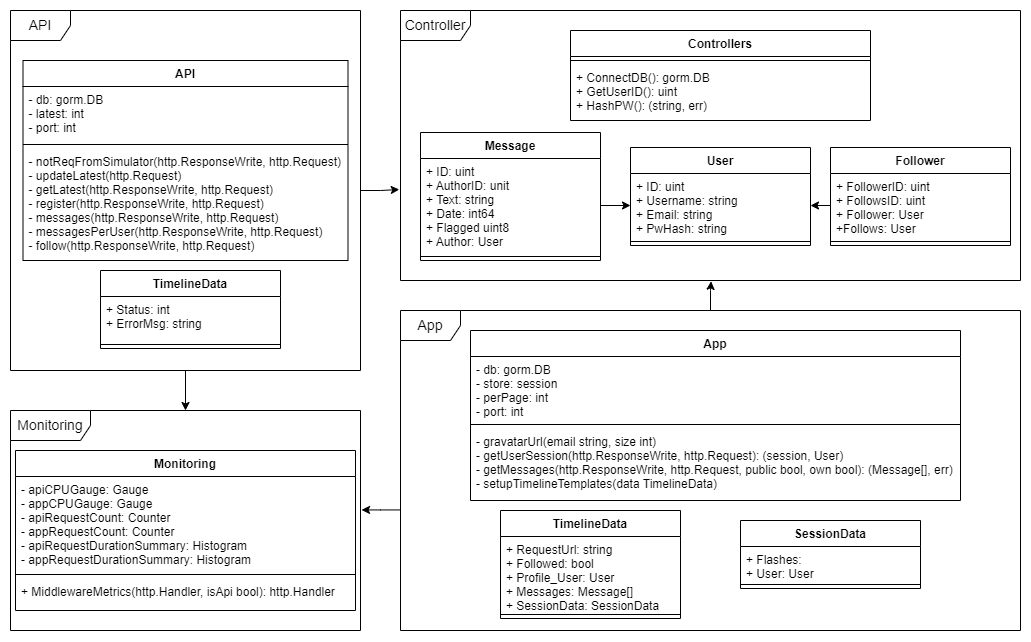

The diagram above was exported from draw.io. Its source (the exported page's mxGraphModel, read from the mxfile embedded in the PNG):
<mxGraphModel dx="3861" dy="1167" grid="1" gridSize="10" guides="1" tooltips="1" connect="1" arrows="1" fold="1" page="1" pageScale="1" pageWidth="827" pageHeight="1169" math="0" shadow="0">
  <root>
    <mxCell id="0" />
    <mxCell id="1" parent="0" />
    <mxCell id="2" value="&lt;font style=&quot;font-size: 14px;&quot;&gt;Monitoring&lt;/font&gt;" style="shape=umlFrame;whiteSpace=wrap;html=1;fontSize=10;width=80;height=30;" vertex="1" parent="1">
      <mxGeometry x="-1190" y="1730" width="350" height="220" as="geometry" />
    </mxCell>
    <mxCell id="3" style="edgeStyle=orthogonalEdgeStyle;rounded=0;orthogonalLoop=1;jettySize=auto;html=1;entryX=0.5;entryY=0;entryDx=0;entryDy=0;entryPerimeter=0;fontSize=14;" edge="1" source="5" target="2" parent="1">
      <mxGeometry relative="1" as="geometry" />
    </mxCell>
    <mxCell id="4" style="edgeStyle=orthogonalEdgeStyle;rounded=0;orthogonalLoop=1;jettySize=auto;html=1;entryX=-0.002;entryY=0.663;entryDx=0;entryDy=0;entryPerimeter=0;fontSize=14;" edge="1" source="5" target="9" parent="1">
      <mxGeometry relative="1" as="geometry" />
    </mxCell>
    <mxCell id="5" value="&lt;font style=&quot;font-size: 14px;&quot;&gt;API&lt;/font&gt;" style="shape=umlFrame;whiteSpace=wrap;html=1;fontSize=10;" vertex="1" parent="1">
      <mxGeometry x="-1190" y="1330" width="350" height="360" as="geometry" />
    </mxCell>
    <mxCell id="6" style="edgeStyle=orthogonalEdgeStyle;rounded=0;orthogonalLoop=1;jettySize=auto;html=1;entryX=0.501;entryY=1.003;entryDx=0;entryDy=0;entryPerimeter=0;fontSize=14;" edge="1" source="8" target="9" parent="1">
      <mxGeometry relative="1" as="geometry" />
    </mxCell>
    <mxCell id="7" style="edgeStyle=orthogonalEdgeStyle;rounded=0;orthogonalLoop=1;jettySize=auto;html=1;entryX=1.003;entryY=0.452;entryDx=0;entryDy=0;entryPerimeter=0;fontSize=14;" edge="1" source="8" target="2" parent="1">
      <mxGeometry relative="1" as="geometry">
        <Array as="points">
          <mxPoint x="-820" y="1830" />
        </Array>
      </mxGeometry>
    </mxCell>
    <mxCell id="8" value="&lt;font style=&quot;font-size: 14px;&quot;&gt;App&lt;/font&gt;" style="shape=umlFrame;whiteSpace=wrap;html=1;fontSize=10;" vertex="1" parent="1">
      <mxGeometry x="-800" y="1630" width="620" height="320" as="geometry" />
    </mxCell>
    <mxCell id="9" value="&lt;font style=&quot;font-size: 14px;&quot;&gt;Controller&lt;/font&gt;" style="shape=umlFrame;whiteSpace=wrap;html=1;fontSize=10;width=70;height=30;" vertex="1" parent="1">
      <mxGeometry x="-800" y="1330" width="620" height="270" as="geometry" />
    </mxCell>
    <mxCell id="10" style="edgeStyle=orthogonalEdgeStyle;rounded=0;orthogonalLoop=1;jettySize=auto;html=1;exitX=1;exitY=0.5;exitDx=0;exitDy=0;entryX=0;entryY=0.5;entryDx=0;entryDy=0;fontSize=10;" edge="1" source="15" target="36" parent="1">
      <mxGeometry relative="1" as="geometry" />
    </mxCell>
    <mxCell id="11" value="SessionData" style="swimlane;fontStyle=1;align=center;verticalAlign=top;childLayout=stackLayout;horizontal=1;startSize=26;horizontalStack=0;resizeParent=1;resizeParentMax=0;resizeLast=0;collapsible=1;marginBottom=0;" vertex="1" parent="1">
      <mxGeometry x="-460" y="1840" width="180" height="68" as="geometry" />
    </mxCell>
    <mxCell id="12" value="+ Flashes:&#10;+ User: User" style="text;strokeColor=none;fillColor=none;align=left;verticalAlign=top;spacingLeft=4;spacingRight=4;overflow=hidden;rotatable=0;points=[[0,0.5],[1,0.5]];portConstraint=eastwest;" vertex="1" parent="11">
      <mxGeometry y="26" width="180" height="34" as="geometry" />
    </mxCell>
    <mxCell id="13" value="" style="line;strokeWidth=1;fillColor=none;align=left;verticalAlign=middle;spacingTop=-1;spacingLeft=3;spacingRight=3;rotatable=0;labelPosition=right;points=[];portConstraint=eastwest;" vertex="1" parent="11">
      <mxGeometry y="60" width="180" height="8" as="geometry" />
    </mxCell>
    <mxCell id="14" value="Message" style="swimlane;fontStyle=1;align=center;verticalAlign=top;childLayout=stackLayout;horizontal=1;startSize=26;horizontalStack=0;resizeParent=1;resizeParentMax=0;resizeLast=0;collapsible=1;marginBottom=0;" vertex="1" parent="1">
      <mxGeometry x="-780" y="1452" width="180" height="128" as="geometry" />
    </mxCell>
    <mxCell id="15" value="+ ID: uint&#10;+ AuthorID: unit&#10;+ Text: string&#10;+ Date: int64&#10;+ Flagged uint8&#10;+ Author: User" style="text;strokeColor=none;fillColor=none;align=left;verticalAlign=top;spacingLeft=4;spacingRight=4;overflow=hidden;rotatable=0;points=[[0,0.5],[1,0.5]];portConstraint=eastwest;" vertex="1" parent="14">
      <mxGeometry y="26" width="180" height="94" as="geometry" />
    </mxCell>
    <mxCell id="16" value="" style="line;strokeWidth=1;fillColor=none;align=left;verticalAlign=middle;spacingTop=-1;spacingLeft=3;spacingRight=3;rotatable=0;labelPosition=right;points=[];portConstraint=eastwest;" vertex="1" parent="14">
      <mxGeometry y="120" width="180" height="8" as="geometry" />
    </mxCell>
    <mxCell id="17" value="Follower" style="swimlane;fontStyle=1;align=center;verticalAlign=top;childLayout=stackLayout;horizontal=1;startSize=26;horizontalStack=0;resizeParent=1;resizeParentMax=0;resizeLast=0;collapsible=1;marginBottom=0;" vertex="1" parent="1">
      <mxGeometry x="-370" y="1467" width="180" height="98" as="geometry" />
    </mxCell>
    <mxCell id="18" value="+ FollowerID: uint&#10;+ FollowsID: uint&#10;+ Follower: User&#10;+Follows: User" style="text;strokeColor=none;fillColor=none;align=left;verticalAlign=top;spacingLeft=4;spacingRight=4;overflow=hidden;rotatable=0;points=[[0,0.5],[1,0.5]];portConstraint=eastwest;" vertex="1" parent="17">
      <mxGeometry y="26" width="180" height="64" as="geometry" />
    </mxCell>
    <mxCell id="19" value="" style="line;strokeWidth=1;fillColor=none;align=left;verticalAlign=middle;spacingTop=-1;spacingLeft=3;spacingRight=3;rotatable=0;labelPosition=right;points=[];portConstraint=eastwest;" vertex="1" parent="17">
      <mxGeometry y="90" width="180" height="8" as="geometry" />
    </mxCell>
    <mxCell id="20" style="edgeStyle=orthogonalEdgeStyle;rounded=0;orthogonalLoop=1;jettySize=auto;html=1;exitX=0;exitY=0.5;exitDx=0;exitDy=0;entryX=1;entryY=0.5;entryDx=0;entryDy=0;" edge="1" source="18" target="36" parent="1">
      <mxGeometry relative="1" as="geometry" />
    </mxCell>
    <mxCell id="21" value="API" style="swimlane;fontStyle=1;align=center;verticalAlign=top;childLayout=stackLayout;horizontal=1;startSize=26;horizontalStack=0;resizeParent=1;resizeParentMax=0;resizeLast=0;collapsible=1;marginBottom=0;" vertex="1" parent="1">
      <mxGeometry x="-1177.5" y="1380" width="325" height="200" as="geometry" />
    </mxCell>
    <mxCell id="22" value="- db: gorm.DB&#10;- latest: int&#10;- port: int" style="text;strokeColor=none;fillColor=none;align=left;verticalAlign=top;spacingLeft=4;spacingRight=4;overflow=hidden;rotatable=0;points=[[0,0.5],[1,0.5]];portConstraint=eastwest;" vertex="1" parent="21">
      <mxGeometry y="26" width="325" height="54" as="geometry" />
    </mxCell>
    <mxCell id="23" value="" style="line;strokeWidth=1;fillColor=none;align=left;verticalAlign=middle;spacingTop=-1;spacingLeft=3;spacingRight=3;rotatable=0;labelPosition=right;points=[];portConstraint=eastwest;" vertex="1" parent="21">
      <mxGeometry y="80" width="325" height="8" as="geometry" />
    </mxCell>
    <mxCell id="24" value="- notReqFromSimulator(http.ResponseWrite, http.Request)&#10;- updateLatest(http.Request)&#10;- getLatest(http.ResponseWrite, http.Request)&#10;- register(http.ResponseWrite, http.Request)&#10;- messages(http.ResponseWrite, http.Request)&#10;- messagesPerUser(http.ResponseWrite, http.Request)&#10;- follow(http.ResponseWrite, http.Request)&#10;" style="text;strokeColor=none;fillColor=none;align=left;verticalAlign=top;spacingLeft=4;spacingRight=4;overflow=hidden;rotatable=0;points=[[0,0.5],[1,0.5]];portConstraint=eastwest;" vertex="1" parent="21">
      <mxGeometry y="88" width="325" height="112" as="geometry" />
    </mxCell>
    <mxCell id="25" value="App" style="swimlane;fontStyle=1;align=center;verticalAlign=top;childLayout=stackLayout;horizontal=1;startSize=26;horizontalStack=0;resizeParent=1;resizeParentMax=0;resizeLast=0;collapsible=1;marginBottom=0;" vertex="1" parent="1">
      <mxGeometry x="-730" y="1650" width="490" height="170" as="geometry" />
    </mxCell>
    <mxCell id="26" value="- db: gorm.DB&#10;- store: session&#10;- perPage: int&#10;- port: int" style="text;strokeColor=none;fillColor=none;align=left;verticalAlign=top;spacingLeft=4;spacingRight=4;overflow=hidden;rotatable=0;points=[[0,0.5],[1,0.5]];portConstraint=eastwest;" vertex="1" parent="25">
      <mxGeometry y="26" width="490" height="64" as="geometry" />
    </mxCell>
    <mxCell id="27" value="" style="line;strokeWidth=1;fillColor=none;align=left;verticalAlign=middle;spacingTop=-1;spacingLeft=3;spacingRight=3;rotatable=0;labelPosition=right;points=[];portConstraint=eastwest;" vertex="1" parent="25">
      <mxGeometry y="90" width="490" height="8" as="geometry" />
    </mxCell>
    <mxCell id="28" value="- gravatarUrl(email string, size int)&#10;- getUserSession(http.ResponseWrite, http.Request): (session, User)&#10;- getMessages(http.ResponseWrite, http.Request, public bool, own bool): (Message[], err)&#10;- setupTimelineTemplates(data TimelineData)" style="text;strokeColor=none;fillColor=none;align=left;verticalAlign=top;spacingLeft=4;spacingRight=4;overflow=hidden;rotatable=0;points=[[0,0.5],[1,0.5]];portConstraint=eastwest;" vertex="1" parent="25">
      <mxGeometry y="98" width="490" height="72" as="geometry" />
    </mxCell>
    <mxCell id="29" value="Controllers" style="swimlane;fontStyle=1;align=center;verticalAlign=top;childLayout=stackLayout;horizontal=1;startSize=26;horizontalStack=0;resizeParent=1;resizeParentMax=0;resizeLast=0;collapsible=1;marginBottom=0;" vertex="1" parent="1">
      <mxGeometry x="-630" y="1350" width="300" height="90" as="geometry">
        <mxRectangle x="550" y="1240" width="100" height="26" as="alternateBounds" />
      </mxGeometry>
    </mxCell>
    <mxCell id="30" value="" style="line;strokeWidth=1;fillColor=none;align=left;verticalAlign=middle;spacingTop=-1;spacingLeft=3;spacingRight=3;rotatable=0;labelPosition=right;points=[];portConstraint=eastwest;" vertex="1" parent="29">
      <mxGeometry y="26" width="300" height="8" as="geometry" />
    </mxCell>
    <mxCell id="31" value="+ ConnectDB(): gorm.DB&#10;+ GetUserID(): uint&#10;+ HashPW(): (string, err)&#10;" style="text;strokeColor=none;fillColor=none;align=left;verticalAlign=top;spacingLeft=4;spacingRight=4;overflow=hidden;rotatable=0;points=[[0,0.5],[1,0.5]];portConstraint=eastwest;" vertex="1" parent="29">
      <mxGeometry y="34" width="300" height="56" as="geometry" />
    </mxCell>
    <mxCell id="32" value="TimelineData" style="swimlane;fontStyle=1;align=center;verticalAlign=top;childLayout=stackLayout;horizontal=1;startSize=26;horizontalStack=0;resizeParent=1;resizeParentMax=0;resizeLast=0;collapsible=1;marginBottom=0;" vertex="1" parent="1">
      <mxGeometry x="-700" y="1830" width="180" height="108" as="geometry" />
    </mxCell>
    <mxCell id="33" value="+ RequestUrl: string&#10;+ Followed: bool&#10;+ Profile_User: User&#10;+ Messages: Message[]&#10;+ SessionData: SessionData" style="text;strokeColor=none;fillColor=none;align=left;verticalAlign=top;spacingLeft=4;spacingRight=4;overflow=hidden;rotatable=0;points=[[0,0.5],[1,0.5]];portConstraint=eastwest;" vertex="1" parent="32">
      <mxGeometry y="26" width="180" height="74" as="geometry" />
    </mxCell>
    <mxCell id="34" value="" style="line;strokeWidth=1;fillColor=none;align=left;verticalAlign=middle;spacingTop=-1;spacingLeft=3;spacingRight=3;rotatable=0;labelPosition=right;points=[];portConstraint=eastwest;" vertex="1" parent="32">
      <mxGeometry y="100" width="180" height="8" as="geometry" />
    </mxCell>
    <mxCell id="35" value="User" style="swimlane;fontStyle=1;align=center;verticalAlign=top;childLayout=stackLayout;horizontal=1;startSize=26;horizontalStack=0;resizeParent=1;resizeParentMax=0;resizeLast=0;collapsible=1;marginBottom=0;" vertex="1" parent="1">
      <mxGeometry x="-570" y="1467" width="180" height="98" as="geometry" />
    </mxCell>
    <mxCell id="36" value="+ ID: uint&#10;+ Username: string&#10;+ Email: string&#10;+ PwHash: string" style="text;strokeColor=none;fillColor=none;align=left;verticalAlign=top;spacingLeft=4;spacingRight=4;overflow=hidden;rotatable=0;points=[[0,0.5],[1,0.5]];portConstraint=eastwest;" vertex="1" parent="35">
      <mxGeometry y="26" width="180" height="64" as="geometry" />
    </mxCell>
    <mxCell id="37" value="" style="line;strokeWidth=1;fillColor=none;align=left;verticalAlign=middle;spacingTop=-1;spacingLeft=3;spacingRight=3;rotatable=0;labelPosition=right;points=[];portConstraint=eastwest;" vertex="1" parent="35">
      <mxGeometry y="90" width="180" height="8" as="geometry" />
    </mxCell>
    <mxCell id="38" value="TimelineData" style="swimlane;fontStyle=1;align=center;verticalAlign=top;childLayout=stackLayout;horizontal=1;startSize=26;horizontalStack=0;resizeParent=1;resizeParentMax=0;resizeLast=0;collapsible=1;marginBottom=0;" vertex="1" parent="1">
      <mxGeometry x="-1100" y="1590" width="180" height="78" as="geometry" />
    </mxCell>
    <mxCell id="39" value="+ Status: int&#10;+ ErrorMsg: string" style="text;strokeColor=none;fillColor=none;align=left;verticalAlign=top;spacingLeft=4;spacingRight=4;overflow=hidden;rotatable=0;points=[[0,0.5],[1,0.5]];portConstraint=eastwest;" vertex="1" parent="38">
      <mxGeometry y="26" width="180" height="44" as="geometry" />
    </mxCell>
    <mxCell id="40" value="" style="line;strokeWidth=1;fillColor=none;align=left;verticalAlign=middle;spacingTop=-1;spacingLeft=3;spacingRight=3;rotatable=0;labelPosition=right;points=[];portConstraint=eastwest;" vertex="1" parent="38">
      <mxGeometry y="70" width="180" height="8" as="geometry" />
    </mxCell>
    <mxCell id="41" value="Monitoring" style="swimlane;fontStyle=1;align=center;verticalAlign=top;childLayout=stackLayout;horizontal=1;startSize=26;horizontalStack=0;resizeParent=1;resizeParentMax=0;resizeLast=0;collapsible=1;marginBottom=0;" vertex="1" parent="1">
      <mxGeometry x="-1185" y="1770" width="340" height="160" as="geometry" />
    </mxCell>
    <mxCell id="42" value="- apiCPUGauge: Gauge&#10;- appCPUGauge: Gauge&#10;- apiRequestCount: Counter&#10;- appRequestCount: Counter&#10;- apiRequestDurationSummary: Histogram&#10;- appRequestDurationSummary: Histogram" style="text;strokeColor=none;fillColor=none;align=left;verticalAlign=top;spacingLeft=4;spacingRight=4;overflow=hidden;rotatable=0;points=[[0,0.5],[1,0.5]];portConstraint=eastwest;" vertex="1" parent="41">
      <mxGeometry y="26" width="340" height="94" as="geometry" />
    </mxCell>
    <mxCell id="43" value="" style="line;strokeWidth=1;fillColor=none;align=left;verticalAlign=middle;spacingTop=-1;spacingLeft=3;spacingRight=3;rotatable=0;labelPosition=right;points=[];portConstraint=eastwest;" vertex="1" parent="41">
      <mxGeometry y="120" width="340" height="8" as="geometry" />
    </mxCell>
    <mxCell id="44" value="+ MiddlewareMetrics(http.Handler, isApi bool): http.Handler" style="text;strokeColor=none;fillColor=none;align=left;verticalAlign=top;spacingLeft=4;spacingRight=4;overflow=hidden;rotatable=0;points=[[0,0.5],[1,0.5]];portConstraint=eastwest;" vertex="1" parent="41">
      <mxGeometry y="128" width="340" height="32" as="geometry" />
    </mxCell>
  </root>
</mxGraphModel>